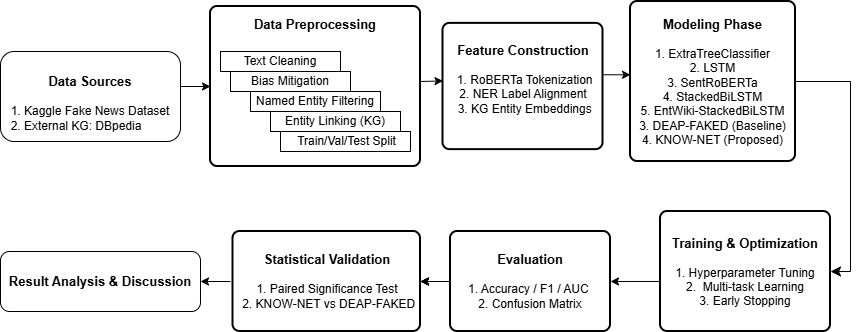

The diagram above was exported from draw.io. Its source (the exported page's mxGraphModel, read from the mxfile embedded in the PNG):
<mxGraphModel dx="1025" dy="451" grid="0" gridSize="10" guides="1" tooltips="1" connect="1" arrows="1" fold="1" page="1" pageScale="1" pageWidth="850" pageHeight="1100" math="0" shadow="0">
  <root>
    <mxCell id="0" />
    <mxCell id="1" parent="0" />
    <mxCell id="cyWCVhY4wuJyHwJ71-9m-1" parent="1" style="rounded=1;whiteSpace=wrap;html=1;labelBackgroundColor=none;labelBorderColor=none;" value="&lt;font style=&quot;color: light-dark(rgb(0, 0, 0), rgb(193, 193, 193));&quot;&gt;&lt;br&gt;&lt;b&gt;&lt;br&gt;   &lt;/b&gt;&lt;/font&gt;&lt;div&gt;&lt;b&gt;&lt;font style=&quot;color: light-dark(rgb(0, 0, 0), rgb(193, 193, 193)); font-size: 13px;&quot;&gt;Data Sources&lt;/font&gt;&lt;/b&gt;&lt;/div&gt;&lt;div&gt;&lt;b&gt;&lt;font style=&quot;color: light-dark(rgb(0, 0, 0), rgb(193, 193, 193));&quot;&gt;&lt;br&gt;&lt;/font&gt;&lt;/b&gt;&lt;/div&gt;&lt;div style=&quot;text-align: left;&quot;&gt;&lt;span style=&quot;background-color: transparent;&quot;&gt;&lt;font style=&quot;color: light-dark(rgb(0, 0, 0), rgb(193, 193, 193));&quot;&gt;1. Kaggle Fake News Dataset&lt;/font&gt;&lt;/span&gt;&lt;/div&gt;&lt;div&gt;&lt;div style=&quot;text-align: left;&quot;&gt;&lt;span style=&quot;background-color: transparent;&quot;&gt;&lt;font style=&quot;color: light-dark(rgb(0, 0, 0), rgb(193, 193, 193));&quot;&gt;2. External KG: DBpedia&lt;/font&gt;&lt;/span&gt;&lt;/div&gt;&lt;div&gt;&lt;div&gt;&lt;div&gt;&lt;br&gt;&lt;/div&gt;&lt;/div&gt;&lt;/div&gt;&lt;/div&gt;" vertex="1">
      <mxGeometry height="90" width="180" x="10" y="230" as="geometry" />
    </mxCell>
    <mxCell id="cyWCVhY4wuJyHwJ71-9m-2" parent="1" style="rounded=1;whiteSpace=wrap;html=1;absoluteArcSize=1;arcSize=14;strokeWidth=2;" value="&lt;b&gt;&lt;font style=&quot;font-size: 13px;&quot;&gt;Data Preprocessing&lt;/font&gt;&lt;/b&gt;&lt;div&gt;&lt;b&gt;&lt;font style=&quot;font-size: 13px;&quot;&gt;&lt;br&gt;&lt;/font&gt;&lt;/b&gt;&lt;/div&gt;&lt;div&gt;&lt;b&gt;&lt;font style=&quot;font-size: 13px;&quot;&gt;&lt;br&gt;&lt;/font&gt;&lt;/b&gt;&lt;/div&gt;&lt;div&gt;&lt;b&gt;&lt;font style=&quot;font-size: 13px;&quot;&gt;&lt;br&gt;&lt;/font&gt;&lt;/b&gt;&lt;/div&gt;&lt;div&gt;&lt;b&gt;&lt;font style=&quot;font-size: 13px;&quot;&gt;&lt;br&gt;&lt;/font&gt;&lt;/b&gt;&lt;/div&gt;&lt;div&gt;&lt;b&gt;&lt;font style=&quot;font-size: 13px;&quot;&gt;&lt;br&gt;&lt;/font&gt;&lt;/b&gt;&lt;div&gt;&lt;font style=&quot;font-size: 13px;&quot;&gt;&amp;nbsp;       &lt;br&gt;&lt;br&gt;&lt;/font&gt;&lt;br&gt;&lt;/div&gt;&lt;/div&gt;" vertex="1">
      <mxGeometry height="160" width="210" x="220" y="185" as="geometry" />
    </mxCell>
    <mxCell id="cyWCVhY4wuJyHwJ71-9m-3" parent="1" style="rounded=1;whiteSpace=wrap;html=1;absoluteArcSize=1;arcSize=14;strokeWidth=2;" value="&lt;b&gt;&lt;font style=&quot;font-size: 13px;&quot;&gt;Feature Construction&lt;/font&gt;&lt;/b&gt;&lt;div&gt;&lt;b&gt;&amp;nbsp;     &lt;/b&gt;&lt;br&gt;&amp;nbsp; 1. RoBERTa Tokenization&lt;span style=&quot;background-color: transparent; color: light-dark(rgb(0, 0, 0), rgb(255, 255, 255));&quot;&gt;&amp;nbsp;&lt;/span&gt;&lt;/div&gt;&lt;div&gt;2. NER Label Alignment&lt;/div&gt;&lt;div&gt;&amp;nbsp;3. KG Entity Embeddings  &lt;br&gt;&lt;br&gt;&lt;/div&gt;" vertex="1">
      <mxGeometry height="126.25" width="160" x="452.5" y="201.88" as="geometry" />
    </mxCell>
    <mxCell id="cyWCVhY4wuJyHwJ71-9m-4" parent="1" style="rounded=1;whiteSpace=wrap;html=1;absoluteArcSize=1;arcSize=14;strokeWidth=2;" value="&lt;b&gt;&lt;font style=&quot;font-size: 13px;&quot;&gt;&lt;br&gt;   Modeling Phase&lt;/font&gt;&lt;/b&gt;&lt;div&gt;&lt;br&gt;&lt;/div&gt;&lt;div&gt;1. ExtraTreeClassifier&lt;/div&gt;&lt;div&gt;2. LSTM&lt;/div&gt;&lt;div&gt;3.&amp;nbsp;SentRoBERTa&lt;/div&gt;&lt;div&gt;4.&amp;nbsp;StackedBiLSTM&lt;/div&gt;&lt;div&gt;5.&amp;nbsp;EntWiki-StackedBiLSTM&lt;/div&gt;&lt;div&gt;&amp;nbsp;3. DEAP-FAKED (Baseline)&lt;span style=&quot;background-color: transparent; color: light-dark(rgb(0, 0, 0), rgb(255, 255, 255));&quot;&gt;&amp;nbsp;&lt;/span&gt;&lt;/div&gt;&lt;div&gt;4. KNOW-NET (Proposed)  &lt;div&gt;&lt;br&gt;&lt;/div&gt;&lt;/div&gt;" vertex="1">
      <mxGeometry height="160" width="165" x="640" y="180" as="geometry" />
    </mxCell>
    <mxCell id="cyWCVhY4wuJyHwJ71-9m-5" parent="1" style="rounded=1;whiteSpace=wrap;html=1;absoluteArcSize=1;arcSize=14;strokeWidth=2;" value="&lt;font style=&quot;font-size: 13px;&quot;&gt;&lt;br&gt;&lt;/font&gt;&lt;b&gt;&lt;font style=&quot;font-size: 13px;&quot;&gt;Training &amp;amp; Optimization    &lt;/font&gt;&lt;br&gt;&lt;/b&gt;&lt;br&gt;1. Hyperparameter Tuning&lt;div&gt;2.&amp;nbsp; Multi-task Learning&lt;/div&gt;&lt;div&gt;3. Early Stopping &lt;div&gt;&lt;br&gt;&lt;/div&gt;&lt;/div&gt;" vertex="1">
      <mxGeometry height="120" width="170" x="670" y="390" as="geometry" />
    </mxCell>
    <mxCell id="F1sLE8UaI1ZwkLUsSgFp-11" edge="1" parent="1" source="cyWCVhY4wuJyHwJ71-9m-6" style="edgeStyle=orthogonalEdgeStyle;rounded=0;orthogonalLoop=1;jettySize=auto;html=1;" target="cyWCVhY4wuJyHwJ71-9m-7" value="">
      <mxGeometry relative="1" as="geometry" />
    </mxCell>
    <mxCell id="F1sLE8UaI1ZwkLUsSgFp-13" edge="1" parent="1" source="cyWCVhY4wuJyHwJ71-9m-6" style="edgeStyle=orthogonalEdgeStyle;rounded=0;orthogonalLoop=1;jettySize=auto;html=1;" target="cyWCVhY4wuJyHwJ71-9m-7" value="">
      <mxGeometry relative="1" as="geometry" />
    </mxCell>
    <mxCell id="cyWCVhY4wuJyHwJ71-9m-6" parent="1" style="rounded=1;whiteSpace=wrap;html=1;absoluteArcSize=1;arcSize=14;strokeWidth=2;" value="&lt;br&gt;&lt;b&gt;&lt;font style=&quot;font-size: 13px;&quot;&gt;     Evaluation&lt;/font&gt;&lt;/b&gt;&lt;div&gt;&lt;b&gt;&lt;br&gt;&lt;/b&gt;1. Accuracy / F1 / AUC&lt;span style=&quot;background-color: transparent; color: light-dark(rgb(0, 0, 0), rgb(255, 255, 255));&quot;&gt;&amp;nbsp;&lt;/span&gt;&lt;/div&gt;&lt;div&gt;2. Confusion Matrix &lt;br&gt;&lt;br&gt;&lt;/div&gt;" vertex="1">
      <mxGeometry height="100" width="160" x="460" y="410" as="geometry" />
    </mxCell>
    <mxCell id="cyWCVhY4wuJyHwJ71-9m-7" parent="1" style="rounded=1;whiteSpace=wrap;html=1;absoluteArcSize=1;arcSize=14;strokeWidth=2;" value="&lt;br&gt;&lt;b&gt;&lt;font style=&quot;font-size: 13px;&quot;&gt; Statistical Validation    &lt;/font&gt;&lt;/b&gt;&lt;br&gt;&lt;br&gt;1. Paired Significance Test&lt;div&gt;&amp;nbsp;2. KNOW-NET vs DEAP-FAKED &lt;div&gt;&lt;br&gt;&lt;/div&gt;&lt;/div&gt;" vertex="1">
      <mxGeometry height="100" width="187.5" x="242.5" y="410" as="geometry" />
    </mxCell>
    <mxCell id="cyWCVhY4wuJyHwJ71-9m-10" parent="1" style="rounded=1;whiteSpace=wrap;html=1;" value="&lt;b&gt;&lt;font style=&quot;font-size: 13px;&quot;&gt;Result Analysis &amp;amp; Discussion&lt;/font&gt;&lt;br&gt;&lt;/b&gt;" vertex="1">
      <mxGeometry height="60" width="200" x="10" y="430" as="geometry" />
    </mxCell>
    <mxCell id="cyWCVhY4wuJyHwJ71-9m-14" parent="1" style="rounded=0;whiteSpace=wrap;html=1;" value="&lt;div&gt;Named Entity Filtering&lt;/div&gt;" vertex="1">
      <mxGeometry height="20" width="130" x="260" y="270" as="geometry" />
    </mxCell>
    <mxCell id="cyWCVhY4wuJyHwJ71-9m-15" parent="1" style="rounded=0;whiteSpace=wrap;html=1;" value="&lt;font style=&quot;background-color: light-dark(#ffffff, var(--ge-dark-color, #121212));&quot;&gt;&lt;br&gt;&lt;/font&gt;&lt;div&gt;&lt;font style=&quot;background-color: light-dark(#ffffff, var(--ge-dark-color, #121212));&quot;&gt;&lt;span style=&quot;font-family: Helvetica; font-size: 12px; font-style: normal; font-variant-ligatures: normal; font-variant-caps: normal; font-weight: 400; letter-spacing: normal; orphans: 2; text-align: center; text-indent: 0px; text-transform: none; widows: 2; word-spacing: 0px; -webkit-text-stroke-width: 0px; white-space: normal; text-decoration-thickness: initial; text-decoration-style: initial; text-decoration-color: initial; float: none; color: rgb(0, 0, 0); display: inline !important;&quot;&gt;Text Cleaning&lt;/span&gt;&lt;br&gt;&lt;/font&gt;&lt;br&gt;&lt;/div&gt;" vertex="1">
      <mxGeometry height="20" width="120" x="230" y="230" as="geometry" />
    </mxCell>
    <mxCell id="cyWCVhY4wuJyHwJ71-9m-16" parent="1" style="rounded=0;whiteSpace=wrap;html=1;" value="&lt;div&gt;&amp;nbsp;Bias Mitigation&amp;nbsp;&lt;/div&gt;" vertex="1">
      <mxGeometry height="20" width="120" x="240" y="250" as="geometry" />
    </mxCell>
    <mxCell id="cyWCVhY4wuJyHwJ71-9m-17" parent="1" style="rounded=0;whiteSpace=wrap;html=1;" value="&amp;nbsp;Train/Val/Test Split" vertex="1">
      <mxGeometry height="20" width="130" x="290" y="310" as="geometry" />
    </mxCell>
    <mxCell id="cyWCVhY4wuJyHwJ71-9m-18" parent="1" style="rounded=0;whiteSpace=wrap;html=1;" value="&lt;span style=&quot;background-color: light-dark(#ffffff, var(--ge-dark-color, #121212));&quot;&gt;&lt;br&gt;&lt;/span&gt;&lt;div&gt;&lt;span style=&quot;background-color: light-dark(#ffffff, var(--ge-dark-color, #121212));&quot;&gt;&lt;span style=&quot;color: rgb(0, 0, 0); font-family: Helvetica; font-size: 12px; font-style: normal; font-variant-ligatures: normal; font-variant-caps: normal; font-weight: 400; letter-spacing: normal; orphans: 2; text-align: center; text-indent: 0px; text-transform: none; widows: 2; word-spacing: 0px; -webkit-text-stroke-width: 0px; white-space: normal; text-decoration-thickness: initial; text-decoration-style: initial; text-decoration-color: initial; float: none; display: inline !important;&quot;&gt;Entity Linking (KG)&lt;/span&gt;&lt;br&gt;&lt;/span&gt;&lt;br&gt;&lt;/div&gt;" vertex="1">
      <mxGeometry height="20" width="130" x="280" y="290" as="geometry" />
    </mxCell>
    <mxCell id="F1sLE8UaI1ZwkLUsSgFp-2" edge="1" parent="1" style="edgeStyle=none;orthogonalLoop=1;jettySize=auto;html=1;rounded=0;entryX=0;entryY=0.5;entryDx=0;entryDy=0;" target="cyWCVhY4wuJyHwJ71-9m-2" value="">
      <mxGeometry relative="1" width="100" as="geometry">
        <Array as="points" />
        <mxPoint x="190" y="265" as="sourcePoint" />
        <mxPoint x="220" y="250" as="targetPoint" />
      </mxGeometry>
    </mxCell>
    <mxCell id="F1sLE8UaI1ZwkLUsSgFp-3" edge="1" parent="1" style="edgeStyle=none;orthogonalLoop=1;jettySize=auto;html=1;rounded=0;" value="">
      <mxGeometry relative="1" width="100" as="geometry">
        <Array as="points" />
        <mxPoint x="430" y="260" as="sourcePoint" />
        <mxPoint x="452.5" y="259.40999999999997" as="targetPoint" />
      </mxGeometry>
    </mxCell>
    <mxCell id="F1sLE8UaI1ZwkLUsSgFp-4" edge="1" parent="1" source="cyWCVhY4wuJyHwJ71-9m-3" style="edgeStyle=none;orthogonalLoop=1;jettySize=auto;html=1;rounded=0;entryX=0;entryY=0.458;entryDx=0;entryDy=0;entryPerimeter=0;exitX=1;exitY=0.407;exitDx=0;exitDy=0;exitPerimeter=0;" target="cyWCVhY4wuJyHwJ71-9m-4" value="">
      <mxGeometry relative="1" width="100" as="geometry">
        <Array as="points" />
        <mxPoint x="612.5" y="260.00000000000006" as="sourcePoint" />
        <mxPoint x="630" y="259" as="targetPoint" />
      </mxGeometry>
    </mxCell>
    <mxCell id="F1sLE8UaI1ZwkLUsSgFp-7" edge="1" parent="1" source="cyWCVhY4wuJyHwJ71-9m-4" style="edgeStyle=segmentEdgeStyle;endArrow=classic;html=1;curved=0;rounded=0;endSize=8;startSize=8;sourcePerimeterSpacing=0;targetPerimeterSpacing=0;exitX=1;exitY=0.5;exitDx=0;exitDy=0;entryX=1;entryY=0.5;entryDx=0;entryDy=0;" target="cyWCVhY4wuJyHwJ71-9m-5" value="">
      <mxGeometry relative="1" width="100" as="geometry">
        <Array as="points">
          <mxPoint x="805" y="260" />
          <mxPoint x="860" y="260" />
          <mxPoint x="860" y="450" />
        </Array>
        <mxPoint x="810" y="260" as="sourcePoint" />
        <mxPoint x="850" y="430" as="targetPoint" />
      </mxGeometry>
    </mxCell>
    <mxCell id="F1sLE8UaI1ZwkLUsSgFp-8" edge="1" parent="1" source="cyWCVhY4wuJyHwJ71-9m-5" style="edgeStyle=none;orthogonalLoop=1;jettySize=auto;html=1;rounded=0;exitX=0;exitY=0.583;exitDx=0;exitDy=0;entryX=1;entryY=0.5;entryDx=0;entryDy=0;exitPerimeter=0;" target="cyWCVhY4wuJyHwJ71-9m-6" value="">
      <mxGeometry relative="1" width="100" as="geometry">
        <Array as="points" />
        <mxPoint x="670" y="540" as="sourcePoint" />
        <mxPoint x="770" y="540" as="targetPoint" />
      </mxGeometry>
    </mxCell>
    <mxCell id="F1sLE8UaI1ZwkLUsSgFp-10" edge="1" parent="1" style="edgeStyle=none;orthogonalLoop=1;jettySize=auto;html=1;rounded=0;entryX=1;entryY=0.5;entryDx=0;entryDy=0;" target="cyWCVhY4wuJyHwJ71-9m-7" value="">
      <mxGeometry relative="1" width="100" as="geometry">
        <Array as="points" />
        <mxPoint x="460" y="460" as="sourcePoint" />
        <mxPoint x="590" y="459.41" as="targetPoint" />
      </mxGeometry>
    </mxCell>
    <mxCell id="F1sLE8UaI1ZwkLUsSgFp-14" edge="1" parent="1" style="edgeStyle=none;orthogonalLoop=1;jettySize=auto;html=1;rounded=0;entryX=1;entryY=0.5;entryDx=0;entryDy=0;" target="cyWCVhY4wuJyHwJ71-9m-10" value="">
      <mxGeometry relative="1" width="100" as="geometry">
        <Array as="points" />
        <mxPoint x="240" y="460" as="sourcePoint" />
        <mxPoint x="380" y="459.40999999999997" as="targetPoint" />
      </mxGeometry>
    </mxCell>
  </root>
</mxGraphModel>